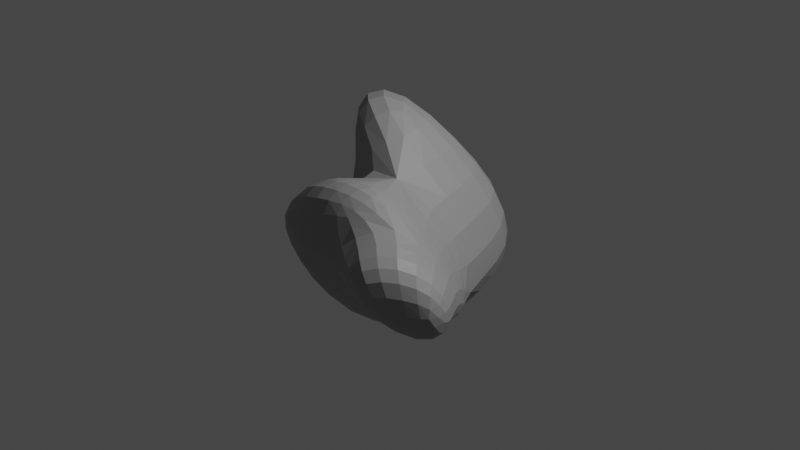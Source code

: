# Source: rock4.blend  (saved by Blender 3.1.7; exported with 4.5.12 LTS)
import bpy
from mathutils import Matrix  # noqa: F401  (used for matrix-valued properties, if any)

bpy.ops.wm.read_factory_settings(use_empty=True)
scene = bpy.context.scene
scene.name = 'Scene'

# ---- collections
col_collection = bpy.data.collections.new('Collection'); scene.collection.children.link(col_collection)

# ---- materials (node trees are filled in below, after node groups)
mat_rock = bpy.data.materials.new('Rock')
mat_rock.use_transparent_shadow = False

# ---- material node trees
mat_rock.use_nodes = True; mat_rock.node_tree.nodes.clear()
_N = mat_rock.node_tree.nodes; _L = mat_rock.node_tree.links
n0 = _N.new('ShaderNodeBsdfPrincipled'); n0.name = 'Principled BSDF'; n0.location = (10, 300)
n0.distribution = 'GGX'
n0.subsurface_method = 'RANDOM_WALK_SKIN'
n0.inputs[0].default_value = (0.3108, 0.3108, 0.3108, 1.0)
n0.inputs[3].default_value = 1.45
n0.inputs[27].default_value = (0.0, 0.0, 0.0, 1.0)
n0.inputs[28].default_value = 1.0
n1 = _N.new('ShaderNodeOutputMaterial'); n1.name = 'Material Output'; n1.location = (300, 300)
_L.new(n0.outputs[0], n1.inputs[0])
n1.is_active_output = True

# ---- world
world_world = bpy.data.worlds.new('World'); scene.world = world_world
world_world.use_nodes = True; world_world.node_tree.nodes.clear()
_N = world_world.node_tree.nodes; _L = world_world.node_tree.links
n0 = _N.new('ShaderNodeOutputWorld'); n0.name = 'World Output'; n0.location = (300, 300)
n1 = _N.new('ShaderNodeBackground'); n1.name = 'Background'; n1.location = (10, 300)
n1.inputs[0].default_value = (0.05088, 0.05088, 0.05088, 1.0)
_L.new(n1.outputs[0], n0.inputs[0])
n0.is_active_output = True
world_world.color = (0.05088, 0.05088, 0.05088)
world_world.use_sun_shadow = False
world_world.sun_shadow_jitter_overblur = 0.0

# ---- lights
light_light = bpy.data.lights.new('Light', 'POINT')
light_light.transmission_factor = 0.0
light_light.energy = 1000.0
light_light.shadow_soft_size = 0.1
light_light.shadow_maximum_resolution = 0.006
light_light.use_absolute_resolution = True

# ---- meshes
me_plane_004 = bpy.data.meshes.new('Plane.004')
me_plane_004.from_pydata([(-0.6097, 0.59, 0.5406), (-0.5619, -0.3567, 0.1699), (0.02135, -0.451, 0.0761), (0.5648, 0.3588, 0.1726), (-0.3613, 0.5646, 0.1742), (-0.451, -0.02135, 0.8176), (0.3588, -0.5648, 0.7212), (0.006878, 0.8304, 0.5333), (0.6466, 0.5072, 0.6101), (0.6129, -0.5869, 0.3534), (-0.5869, -0.6129, 0.5403), (0.8395, 5.588e-09, 0.4469), (-0.8395, -5.588e-09, 0.4469), (7.451e-09, -0.8395, 0.4469), (-0.5929, 0.8071, 1.381), (-0.4343, 0.1958, 1.658), (0.3756, -0.3477, 1.561), (0.6634, 0.7244, 1.45), (0.02363, 1.048, 1.374), (0.2052, -0.5002, -0.2297), (0.7968, -0.636, 0.04758), (0.7487, 0.3097, -0.1333), (1.023, -0.04913, 0.141), (-0.7104, -1.238, 1.475)], [], [(4, 2, 1), (5, 6, 23), (12, 10, 5), (9, 13, 2), (2, 4, 3), (3, 11, 22, 21), (10, 6, 5), (0, 5, 15, 14), (7, 0, 14, 18), (11, 9, 20, 22), (3, 8, 11), (6, 9, 11, 8), (12, 0, 4, 1), (7, 8, 3, 4), (1, 10, 12), (12, 5, 0), (13, 10, 1, 2), (4, 0, 7), (13, 9, 6), (13, 6, 10), (15, 17, 18), (16, 17, 15), (15, 18, 14), (6, 8, 17, 16), (8, 7, 18, 17), (19, 21, 20), (20, 21, 22), (2, 3, 21, 19), (9, 2, 19, 20), (15, 5, 23), (16, 15, 23), (6, 16, 23)])
_uv = me_plane_004.uv_layers.new(name='UVMap')
_uv.uv.foreach_set('vector', [0.1491, 1.0, 0.5, 0.1397, 0.0, 0.1533, 0.2804, 0.5, 0.6742, 0.2334, 0.2804, 0.5, 0.05401, 0.5, 0.1929, 0.1929, 0.2804, 0.5, 0.8849, 0.1151, 0.5, 0.05401, 0.5, 0.1397, 0.5, 0.1397, 0.1491, 1.0, 1.0, 0.8484, 1.0, 0.8484, 0.946, 0.5, 0.946, 0.5, 1.0, 0.8484, 0.1929, 0.1929, 0.6742, 0.2334, 0.2804, 0.5, 0.1929, 0.8071, 0.2804, 0.5, 0.2804, 0.5, 0.1929, 0.8071, 0.5, 0.9175, 0.1929, 0.8071, 0.1929, 0.8071, 0.5, 0.9175, 0.946, 0.5, 0.8849, 0.1151, 0.8849, 0.1151, 0.946, 0.5, 1.0, 0.8484, 0.8, 0.7551, 0.946, 0.5, 0.6742, 0.2334, 0.8849, 0.1151, 0.946, 0.5, 0.8, 0.7551, 0.05401, 0.5, 0.1929, 0.8071, 0.1491, 1.0, 0.0, 0.1533, 0.5, 0.9175, 0.8, 0.7551, 1.0, 0.8484, 0.1491, 1.0, 0.0, 0.1533, 0.1929, 0.1929, 0.05401, 0.5, 0.05401, 0.5, 0.2804, 0.5, 0.1929, 0.8071, 0.5, 0.05401, 0.1929, 0.1929, 0.0, 0.1533, 0.5, 0.1397, 0.1491, 1.0, 0.1929, 0.8071, 0.5, 0.9175, 0.5, 0.05401, 0.8849, 0.1151, 0.6742, 0.2334, 0.5, 0.05401, 0.6742, 0.2334, 0.1929, 0.1929, 0.2804, 0.5, 0.8, 0.7551, 0.5, 0.9175, 0.6742, 0.2334, 0.8, 0.7551, 0.2804, 0.5, 0.2804, 0.5, 0.5, 0.9175, 0.1929, 0.8071, 0.6742, 0.2334, 0.8, 0.7551, 0.8, 0.7551, 0.6742, 0.2334, 0.8, 0.7551, 0.5, 0.9175, 0.5, 0.9175, 0.8, 0.7551, 0.5, 0.1397, 1.0, 0.8484, 0.8849, 0.1151, 0.8849, 0.1151, 1.0, 0.8484, 0.946, 0.5, 0.5, 0.1397, 1.0, 0.8484, 1.0, 0.8484, 0.5, 0.1397, 0.8849, 0.1151, 0.5, 0.1397, 0.5, 0.1397, 0.8849, 0.1151, 0.2804, 0.5, 0.2804, 0.5, 0.2804, 0.5, 0.6742, 0.2334, 0.2804, 0.5, 0.6742, 0.2334, 0.6742, 0.2334, 0.6742, 0.2334, 0.6742, 0.2334])
me_plane_004.materials.append(mat_rock)
me_plane_004.use_remesh_fix_poles = True
me_plane_004.use_remesh_preserve_attributes = False
me_plane_004.update()

# ---- objects
ob_light = bpy.data.objects.new('Light', light_light)
ob_rock2 = bpy.data.objects.new('Rock2', me_plane_004)

# ---- transforms, parenting, visibility, modifiers, constraints
ob_light.location = (4.076, 1.005, 5.904)
ob_light.rotation_euler = (0.6503, 0.05522, 1.866)
ob_light.lock_rotations_4d = False
ob_light.empty_display_type = 'ARROWS'
ob_light.color = (0.0, 0.0, 0.0, 0.0)
ob_light.lineart.crease_threshold = 0.0
ob_rock2.location = (0.0, -0.4828, 0.131)
ob_rock2.rotation_euler = (-1.151, -0.1374, -0.001944)
ob_rock2.scale = (1.411, 1.411, 1.411)
_m = ob_rock2.modifiers.new('Subdivision', 'SUBSURF')

# ---- collection membership
col_collection.objects.link(ob_light)
col_collection.objects.link(ob_rock2)

# ---- scene / render settings (as saved in the file)
scene.frame_start = 1; scene.frame_end = 250; scene.frame_set(1)
scene.render.engine = 'BLENDER_EEVEE_NEXT'
scene.cycles.sampling_pattern = 'TABULATED_SOBOL'
scene.cycles.use_light_tree = False
scene.view_settings.view_transform = 'Filmic'
bpy.context.view_layer.update()

# ---- added for rendering (the .blend has no active camera): camera
cam_auto = bpy.data.cameras.new('AutoCamera')
cam_auto.lens = 50.0
cam_auto.sensor_width = 36.0
cam_auto.clip_end = 1000.0
ob_auto_camera = bpy.data.objects.new('AutoCamera', cam_auto)
scene.collection.objects.link(ob_auto_camera)
ob_auto_camera.location = (6.12131, -6.8945, 5.52832)
ob_auto_camera.rotation_euler = (1.09748, -7.21219e-08, 0.694738)
scene.camera = ob_auto_camera
bpy.context.view_layer.update()
